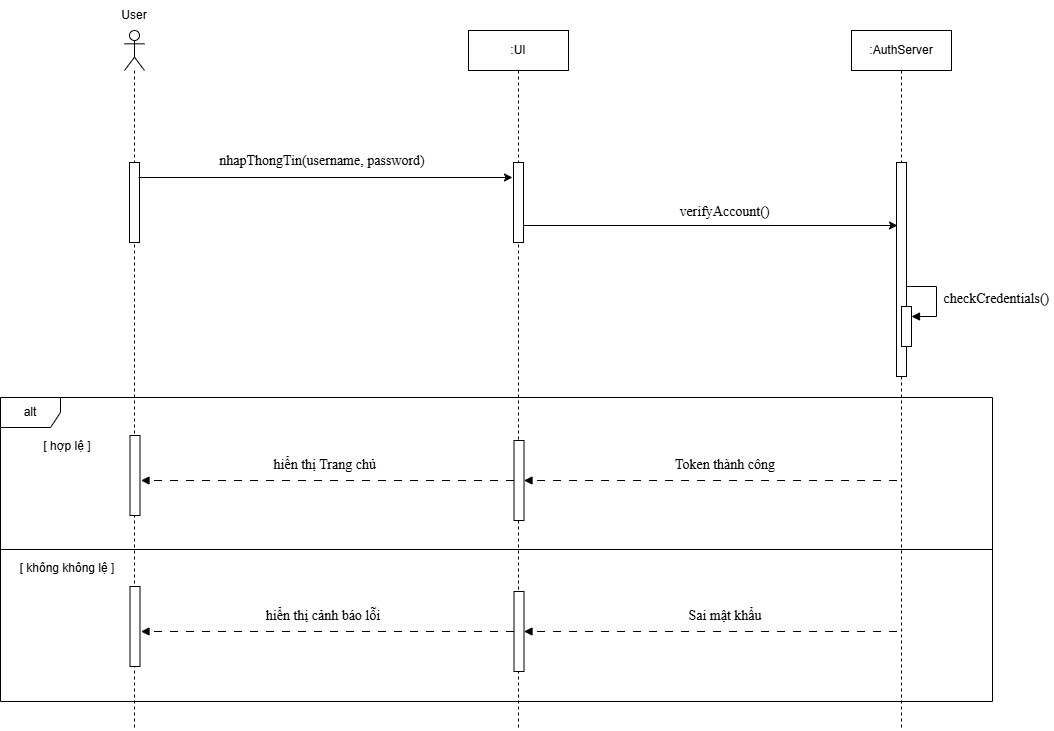

The diagram above was exported from draw.io. Its source (the exported page's mxGraphModel, read from the mxfile embedded in the PNG):
<mxGraphModel dx="2087" dy="375" grid="0" gridSize="10" guides="1" tooltips="1" connect="1" arrows="1" fold="1" page="0" pageScale="1" pageWidth="827" pageHeight="1169" math="0" shadow="0">
  <root>
    <mxCell id="0" />
    <mxCell id="1" parent="0" />
    <mxCell id="cxy3cXjV3jmYbLthyhVH-127" parent="1" style="shape=umlLifeline;perimeter=lifelinePerimeter;whiteSpace=wrap;html=1;container=1;dropTarget=0;collapsible=0;recursiveResize=0;outlineConnect=0;portConstraint=eastwest;newEdgeStyle={&quot;curved&quot;:0,&quot;rounded&quot;:0};participant=umlActor;" value="" vertex="1">
      <mxGeometry height="700" width="20" x="-364" y="521" as="geometry" />
    </mxCell>
    <mxCell id="cxy3cXjV3jmYbLthyhVH-132" parent="cxy3cXjV3jmYbLthyhVH-127" style="html=1;points=[[0,0,0,0,5],[0,1,0,0,-5],[1,0,0,0,5],[1,1,0,0,-5]];perimeter=orthogonalPerimeter;outlineConnect=0;targetShapes=umlLifeline;portConstraint=eastwest;newEdgeStyle={&quot;curved&quot;:0,&quot;rounded&quot;:0};" value="" vertex="1">
      <mxGeometry height="80" width="10" x="5" y="132" as="geometry" />
    </mxCell>
    <mxCell id="cxy3cXjV3jmYbLthyhVH-154" parent="cxy3cXjV3jmYbLthyhVH-127" style="html=1;points=[[0,0,0,0,5],[0,1,0,0,-5],[1,0,0,0,5],[1,1,0,0,-5]];perimeter=orthogonalPerimeter;outlineConnect=0;targetShapes=umlLifeline;portConstraint=eastwest;newEdgeStyle={&quot;curved&quot;:0,&quot;rounded&quot;:0};" value="" vertex="1">
      <mxGeometry height="80" width="10" x="5.5" y="405" as="geometry" />
    </mxCell>
    <mxCell id="cxy3cXjV3jmYbLthyhVH-156" parent="cxy3cXjV3jmYbLthyhVH-127" style="html=1;points=[[0,0,0,0,5],[0,1,0,0,-5],[1,0,0,0,5],[1,1,0,0,-5]];perimeter=orthogonalPerimeter;outlineConnect=0;targetShapes=umlLifeline;portConstraint=eastwest;newEdgeStyle={&quot;curved&quot;:0,&quot;rounded&quot;:0};" value="" vertex="1">
      <mxGeometry height="80" width="10" x="5.5" y="556" as="geometry" />
    </mxCell>
    <mxCell id="cxy3cXjV3jmYbLthyhVH-128" parent="1" style="shape=umlLifeline;perimeter=lifelinePerimeter;whiteSpace=wrap;html=1;container=1;dropTarget=0;collapsible=0;recursiveResize=0;outlineConnect=0;portConstraint=eastwest;newEdgeStyle={&quot;curved&quot;:0,&quot;rounded&quot;:0};" value=":UI" vertex="1">
      <mxGeometry height="700" width="100" x="-20" y="521" as="geometry" />
    </mxCell>
    <mxCell id="cxy3cXjV3jmYbLthyhVH-133" parent="cxy3cXjV3jmYbLthyhVH-128" style="html=1;points=[[0,0,0,0,5],[0,1,0,0,-5],[1,0,0,0,5],[1,1,0,0,-5]];perimeter=orthogonalPerimeter;outlineConnect=0;targetShapes=umlLifeline;portConstraint=eastwest;newEdgeStyle={&quot;curved&quot;:0,&quot;rounded&quot;:0};" value="" vertex="1">
      <mxGeometry height="80" width="10" x="45" y="132" as="geometry" />
    </mxCell>
    <mxCell id="cxy3cXjV3jmYbLthyhVH-129" parent="1" style="shape=umlLifeline;perimeter=lifelinePerimeter;whiteSpace=wrap;html=1;container=1;dropTarget=0;collapsible=0;recursiveResize=0;outlineConnect=0;portConstraint=eastwest;newEdgeStyle={&quot;curved&quot;:0,&quot;rounded&quot;:0};" value=":AuthServer" vertex="1">
      <mxGeometry height="700" width="100" x="363" y="521" as="geometry" />
    </mxCell>
    <mxCell id="cxy3cXjV3jmYbLthyhVH-136" parent="cxy3cXjV3jmYbLthyhVH-129" style="html=1;points=[[0,0,0,0,5],[0,1,0,0,-5],[1,0,0,0,5],[1,1,0,0,-5]];perimeter=orthogonalPerimeter;outlineConnect=0;targetShapes=umlLifeline;portConstraint=eastwest;newEdgeStyle={&quot;curved&quot;:0,&quot;rounded&quot;:0};" value="" vertex="1">
      <mxGeometry height="214" width="10" x="45" y="132" as="geometry" />
    </mxCell>
    <mxCell id="cxy3cXjV3jmYbLthyhVH-143" parent="cxy3cXjV3jmYbLthyhVH-129" style="html=1;points=[[0,0,0,0,5],[0,1,0,0,-5],[1,0,0,0,5],[1,1,0,0,-5]];perimeter=orthogonalPerimeter;outlineConnect=0;targetShapes=umlLifeline;portConstraint=eastwest;newEdgeStyle={&quot;curved&quot;:0,&quot;rounded&quot;:0};" value="" vertex="1">
      <mxGeometry height="40" width="10" x="50" y="276" as="geometry" />
    </mxCell>
    <mxCell id="cxy3cXjV3jmYbLthyhVH-144" edge="1" parent="cxy3cXjV3jmYbLthyhVH-129" style="html=1;align=left;spacingLeft=2;endArrow=block;rounded=0;edgeStyle=orthogonalEdgeStyle;curved=0;rounded=0;" target="cxy3cXjV3jmYbLthyhVH-143" value="&lt;span style=&quot;color: rgb(0, 0, 0);&quot;&gt;&lt;span style=&quot;box-sizing: border-box; margin: 0px; padding: 0px; font-family: SFProDisplay; white-space: normal; font-size: 14px;&quot;&gt;&lt;span lang=&quot;EN-US&quot; style=&quot;box-sizing: border-box; margin: 0px; padding: 0px;&quot;&gt;&amp;nbsp;&lt;/span&gt;&lt;/span&gt;&lt;span style=&quot;box-sizing: border-box; margin: 0px; padding: 0px; font-family: SFProDisplay; white-space: normal; font-size: 14px;&quot;&gt;&lt;span lang=&quot;EN-US&quot; style=&quot;box-sizing: border-box; margin: 0px; padding: 0px; line-height: 16.1px;&quot;&gt;checkCredentials()&lt;/span&gt;&lt;/span&gt;&lt;span style=&quot;box-sizing: border-box; margin: 0px; padding: 0px; font-family: SFProDisplay; white-space: normal; font-size: 14px;&quot;&gt;&lt;span lang=&quot;EN-US&quot; style=&quot;box-sizing: border-box; margin: 0px; padding: 0px;&quot;&gt;&amp;nbsp;&lt;/span&gt;&lt;/span&gt;&lt;/span&gt;">
      <mxGeometry relative="1" as="geometry">
        <Array as="points">
          <mxPoint x="85" y="286" />
        </Array>
        <mxPoint x="55" y="256" as="sourcePoint" />
      </mxGeometry>
    </mxCell>
    <mxCell id="cxy3cXjV3jmYbLthyhVH-131" parent="1" style="text;html=1;whiteSpace=wrap;strokeColor=none;fillColor=none;align=center;verticalAlign=middle;rounded=0;" value="User" vertex="1">
      <mxGeometry height="30" width="60" x="-384" y="491" as="geometry" />
    </mxCell>
    <mxCell id="cxy3cXjV3jmYbLthyhVH-134" edge="1" parent="1" style="edgeStyle=orthogonalEdgeStyle;rounded=0;orthogonalLoop=1;jettySize=auto;html=1;curved=0;">
      <mxGeometry relative="1" as="geometry">
        <mxPoint x="-350" y="668" as="sourcePoint" />
        <mxPoint x="24" y="668" as="targetPoint" />
      </mxGeometry>
    </mxCell>
    <mxCell id="cxy3cXjV3jmYbLthyhVH-135" parent="1" style="text;html=1;whiteSpace=wrap;strokeColor=none;fillColor=none;align=center;verticalAlign=middle;rounded=0;" value="&lt;span style=&quot;font-family: SFProDisplay; font-size: 14px; text-align: start; background-color: rgb(255, 255, 255); color: rgb(0, 0, 0);&quot;&gt;nhapThongTin(username, password)&lt;/span&gt;" vertex="1">
      <mxGeometry height="30" width="222" x="-277" y="637" as="geometry" />
    </mxCell>
    <mxCell id="cxy3cXjV3jmYbLthyhVH-137" edge="1" parent="1" style="edgeStyle=orthogonalEdgeStyle;rounded=0;orthogonalLoop=1;jettySize=auto;html=1;curved=0;">
      <mxGeometry relative="1" as="geometry">
        <mxPoint x="35" y="716" as="sourcePoint" />
        <mxPoint x="409" y="716" as="targetPoint" />
      </mxGeometry>
    </mxCell>
    <mxCell id="cxy3cXjV3jmYbLthyhVH-139" parent="1" style="text;html=1;whiteSpace=wrap;strokeColor=none;fillColor=none;align=center;verticalAlign=middle;rounded=0;" value="&lt;span style=&quot;font-family: SFProDisplay; font-size: 14px; text-align: start; background-color: rgb(255, 255, 255); color: rgb(0, 0, 0);&quot;&gt;verifyAccount()&lt;/span&gt;" vertex="1">
      <mxGeometry height="30" width="219" x="127" y="688" as="geometry" />
    </mxCell>
    <mxCell id="cxy3cXjV3jmYbLthyhVH-145" parent="1" style="shape=umlFrame;whiteSpace=wrap;html=1;pointerEvents=0;" value="alt" vertex="1">
      <mxGeometry height="304" width="992" x="-488" y="888" as="geometry" />
    </mxCell>
    <mxCell id="cxy3cXjV3jmYbLthyhVH-146" parent="1" style="line;strokeWidth=1;fillColor=none;align=left;verticalAlign=middle;spacingTop=-1;spacingLeft=3;spacingRight=3;rotatable=0;labelPosition=right;points=[];portConstraint=eastwest;strokeColor=inherit;" value="" vertex="1">
      <mxGeometry height="8" width="992" x="-488" y="1036" as="geometry" />
    </mxCell>
    <mxCell id="cxy3cXjV3jmYbLthyhVH-147" parent="1" style="text;html=1;whiteSpace=wrap;strokeColor=none;fillColor=none;align=center;verticalAlign=middle;rounded=0;" value="[ hợp lệ ]" vertex="1">
      <mxGeometry height="30" width="60" x="-451" y="922" as="geometry" />
    </mxCell>
    <mxCell id="cxy3cXjV3jmYbLthyhVH-148" parent="1" style="text;html=1;whiteSpace=wrap;strokeColor=none;fillColor=none;align=center;verticalAlign=middle;rounded=0;" value="[ không không lệ ]" vertex="1">
      <mxGeometry height="30" width="106" x="-474" y="1044" as="geometry" />
    </mxCell>
    <mxCell id="cxy3cXjV3jmYbLthyhVH-151" edge="1" parent="1" style="edgeStyle=orthogonalEdgeStyle;rounded=0;orthogonalLoop=1;jettySize=auto;html=1;curved=0;dashed=1;dashPattern=8 8;endArrow=block;endFill=1;" target="cxy3cXjV3jmYbLthyhVH-150">
      <mxGeometry relative="1" as="geometry">
        <mxPoint x="408.49999999999955" y="971" as="sourcePoint" />
      </mxGeometry>
    </mxCell>
    <mxCell id="cxy3cXjV3jmYbLthyhVH-150" parent="1" style="html=1;points=[[0,0,0,0,5],[0,1,0,0,-5],[1,0,0,0,5],[1,1,0,0,-5]];perimeter=orthogonalPerimeter;outlineConnect=0;targetShapes=umlLifeline;portConstraint=eastwest;newEdgeStyle={&quot;curved&quot;:0,&quot;rounded&quot;:0};" value="" vertex="1">
      <mxGeometry height="80" width="10" x="25.5" y="931" as="geometry" />
    </mxCell>
    <mxCell id="cxy3cXjV3jmYbLthyhVH-152" parent="1" style="text;html=1;whiteSpace=wrap;strokeColor=none;fillColor=none;align=center;verticalAlign=middle;rounded=0;" value="&lt;span style=&quot;font-family: SFProDisplay; font-size: 14px; text-align: start; background-color: rgb(255, 255, 255);&quot;&gt;Token thành công&lt;/span&gt;" vertex="1">
      <mxGeometry height="30" width="118" x="178" y="941" as="geometry" />
    </mxCell>
    <mxCell id="cxy3cXjV3jmYbLthyhVH-153" edge="1" parent="1" style="edgeStyle=orthogonalEdgeStyle;rounded=0;orthogonalLoop=1;jettySize=auto;html=1;curved=0;dashed=1;dashPattern=8 8;endArrow=block;endFill=1;">
      <mxGeometry relative="1" as="geometry">
        <mxPoint x="25.5" y="971" as="sourcePoint" />
        <mxPoint x="-347.5" y="971" as="targetPoint" />
      </mxGeometry>
    </mxCell>
    <mxCell id="cxy3cXjV3jmYbLthyhVH-155" parent="1" style="text;html=1;whiteSpace=wrap;strokeColor=none;fillColor=none;align=center;verticalAlign=middle;rounded=0;" value="&lt;span style=&quot;font-family: SFProDisplay; font-size: 14px; text-align: start; background-color: rgb(255, 255, 255);&quot;&gt;&amp;nbsp;hiển thị Trang chủ&lt;/span&gt;" vertex="1">
      <mxGeometry height="30" width="176" x="-253.5" y="941" as="geometry" />
    </mxCell>
    <mxCell id="cxy3cXjV3jmYbLthyhVH-157" edge="1" parent="1" style="edgeStyle=orthogonalEdgeStyle;rounded=0;orthogonalLoop=1;jettySize=auto;html=1;curved=0;dashed=1;dashPattern=8 8;endArrow=block;endFill=1;" target="cxy3cXjV3jmYbLthyhVH-159">
      <mxGeometry relative="1" as="geometry">
        <mxPoint x="408.49999999999955" y="1122" as="sourcePoint" />
      </mxGeometry>
    </mxCell>
    <mxCell id="cxy3cXjV3jmYbLthyhVH-159" parent="1" style="html=1;points=[[0,0,0,0,5],[0,1,0,0,-5],[1,0,0,0,5],[1,1,0,0,-5]];perimeter=orthogonalPerimeter;outlineConnect=0;targetShapes=umlLifeline;portConstraint=eastwest;newEdgeStyle={&quot;curved&quot;:0,&quot;rounded&quot;:0};" value="" vertex="1">
      <mxGeometry height="80" width="10" x="25.5" y="1082" as="geometry" />
    </mxCell>
    <mxCell id="cxy3cXjV3jmYbLthyhVH-160" parent="1" style="text;html=1;whiteSpace=wrap;strokeColor=none;fillColor=none;align=center;verticalAlign=middle;rounded=0;" value="&lt;span style=&quot;font-family: SFProDisplay; font-size: 14px; text-align: start; background-color: rgb(255, 255, 255);&quot;&gt;Sai mật khẩu&lt;/span&gt;" vertex="1">
      <mxGeometry height="30" width="118" x="178" y="1092" as="geometry" />
    </mxCell>
    <mxCell id="cxy3cXjV3jmYbLthyhVH-161" edge="1" parent="1" style="edgeStyle=orthogonalEdgeStyle;rounded=0;orthogonalLoop=1;jettySize=auto;html=1;curved=0;dashed=1;dashPattern=8 8;endArrow=block;endFill=1;">
      <mxGeometry relative="1" as="geometry">
        <mxPoint x="25.5" y="1122" as="sourcePoint" />
        <mxPoint x="-347.5" y="1122" as="targetPoint" />
      </mxGeometry>
    </mxCell>
    <mxCell id="cxy3cXjV3jmYbLthyhVH-162" parent="1" style="text;html=1;whiteSpace=wrap;strokeColor=none;fillColor=none;align=center;verticalAlign=middle;rounded=0;" value="&lt;span style=&quot;font-family: SFProDisplay; font-size: 14px; text-align: start; background-color: rgb(255, 255, 255);&quot;&gt;hiển thị cảnh báo lỗi&lt;/span&gt;" vertex="1">
      <mxGeometry height="30" width="176" x="-253.5" y="1092" as="geometry" />
    </mxCell>
  </root>
</mxGraphModel>